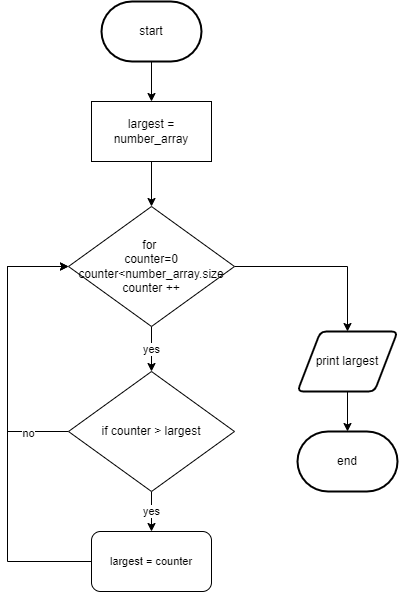

The diagram above was exported from draw.io. Its source (the exported page's mxGraphModel, read from the mxfile embedded in the PNG):
<mxGraphModel dx="690" dy="534" grid="1" gridSize="10" guides="1" tooltips="1" connect="1" arrows="1" fold="1" page="1" pageScale="1" pageWidth="827" pageHeight="1169" math="0" shadow="0">
  <root>
    <mxCell id="0" />
    <mxCell id="1" parent="0" />
    <mxCell id="119" value="end" style="strokeWidth=2;html=1;shape=mxgraph.flowchart.terminator;whiteSpace=wrap;" parent="1" vertex="1">
      <mxGeometry x="570" y="750" width="100" height="60" as="geometry" />
    </mxCell>
    <mxCell id="144" value="yes" style="edgeStyle=orthogonalEdgeStyle;shape=connector;rounded=0;html=1;exitX=0.5;exitY=1;exitDx=0;exitDy=0;entryX=0.5;entryY=0;entryDx=0;entryDy=0;labelBackgroundColor=default;fontFamily=Helvetica;fontSize=11;fontColor=default;endArrow=classic;strokeColor=default;" parent="1" source="122" edge="1">
      <mxGeometry relative="1" as="geometry">
        <mxPoint x="424" y="690" as="targetPoint" />
      </mxGeometry>
    </mxCell>
    <mxCell id="158" style="edgeStyle=orthogonalEdgeStyle;shape=connector;rounded=0;html=1;exitX=1;exitY=0.5;exitDx=0;exitDy=0;entryX=0.5;entryY=0;entryDx=0;entryDy=0;labelBackgroundColor=default;fontFamily=Helvetica;fontSize=11;fontColor=default;endArrow=classic;strokeColor=default;" edge="1" parent="1" source="122" target="148">
      <mxGeometry relative="1" as="geometry" />
    </mxCell>
    <mxCell id="122" value="for&amp;nbsp;&lt;br&gt;counter=0&lt;br&gt;counter&amp;lt;number_array.size&lt;br&gt;counter ++" style="rhombus;whiteSpace=wrap;html=1;" parent="1" vertex="1">
      <mxGeometry x="341" y="525" width="166" height="120" as="geometry" />
    </mxCell>
    <mxCell id="142" style="edgeStyle=orthogonalEdgeStyle;shape=connector;rounded=0;html=1;exitX=0.5;exitY=1;exitDx=0;exitDy=0;exitPerimeter=0;entryX=0.5;entryY=0;entryDx=0;entryDy=0;labelBackgroundColor=default;fontFamily=Helvetica;fontSize=11;fontColor=default;endArrow=classic;strokeColor=default;" parent="1" source="140" target="141" edge="1">
      <mxGeometry relative="1" as="geometry" />
    </mxCell>
    <mxCell id="140" value="start" style="strokeWidth=2;html=1;shape=mxgraph.flowchart.terminator;whiteSpace=wrap;" parent="1" vertex="1">
      <mxGeometry x="374" y="320" width="100" height="60" as="geometry" />
    </mxCell>
    <mxCell id="143" style="edgeStyle=orthogonalEdgeStyle;shape=connector;rounded=0;html=1;exitX=0.5;exitY=1;exitDx=0;exitDy=0;entryX=0.5;entryY=0;entryDx=0;entryDy=0;labelBackgroundColor=default;fontFamily=Helvetica;fontSize=11;fontColor=default;endArrow=classic;strokeColor=default;" parent="1" source="141" target="122" edge="1">
      <mxGeometry relative="1" as="geometry" />
    </mxCell>
    <mxCell id="141" value="largest = number_array" style="rounded=0;whiteSpace=wrap;html=1;" parent="1" vertex="1">
      <mxGeometry x="364" y="420" width="120" height="60" as="geometry" />
    </mxCell>
    <mxCell id="151" style="edgeStyle=orthogonalEdgeStyle;shape=connector;rounded=0;html=1;exitX=0.5;exitY=1;exitDx=0;exitDy=0;entryX=0.5;entryY=0;entryDx=0;entryDy=0;entryPerimeter=0;labelBackgroundColor=default;fontFamily=Helvetica;fontSize=11;fontColor=default;endArrow=classic;strokeColor=default;" parent="1" source="148" target="119" edge="1">
      <mxGeometry relative="1" as="geometry" />
    </mxCell>
    <mxCell id="148" value="print largest" style="shape=parallelogram;html=1;strokeWidth=2;perimeter=parallelogramPerimeter;whiteSpace=wrap;rounded=1;arcSize=12;size=0.23;" parent="1" vertex="1">
      <mxGeometry x="570" y="650" width="100" height="60" as="geometry" />
    </mxCell>
    <mxCell id="155" style="edgeStyle=orthogonalEdgeStyle;shape=connector;rounded=0;html=1;exitX=0;exitY=0.5;exitDx=0;exitDy=0;entryX=0;entryY=0.5;entryDx=0;entryDy=0;labelBackgroundColor=default;fontFamily=Helvetica;fontSize=11;fontColor=default;endArrow=classic;strokeColor=default;" edge="1" parent="1" source="152" target="122">
      <mxGeometry relative="1" as="geometry">
        <Array as="points">
          <mxPoint x="280" y="750" />
          <mxPoint x="280" y="585" />
        </Array>
      </mxGeometry>
    </mxCell>
    <mxCell id="156" value="no" style="edgeLabel;html=1;align=center;verticalAlign=middle;resizable=0;points=[];fontSize=11;fontFamily=Helvetica;fontColor=default;" vertex="1" connectable="0" parent="155">
      <mxGeometry x="-0.7129" y="1" relative="1" as="geometry">
        <mxPoint as="offset" />
      </mxGeometry>
    </mxCell>
    <mxCell id="159" value="yes" style="edgeStyle=orthogonalEdgeStyle;shape=connector;rounded=0;html=1;exitX=0.5;exitY=1;exitDx=0;exitDy=0;labelBackgroundColor=default;fontFamily=Helvetica;fontSize=11;fontColor=default;endArrow=classic;strokeColor=default;" edge="1" parent="1" source="152" target="153">
      <mxGeometry relative="1" as="geometry" />
    </mxCell>
    <mxCell id="152" value="if counter &amp;gt; largest" style="rhombus;whiteSpace=wrap;html=1;" vertex="1" parent="1">
      <mxGeometry x="341" y="690" width="166" height="120" as="geometry" />
    </mxCell>
    <mxCell id="157" style="edgeStyle=orthogonalEdgeStyle;shape=connector;rounded=0;html=1;exitX=0;exitY=0.5;exitDx=0;exitDy=0;entryX=0;entryY=0.5;entryDx=0;entryDy=0;labelBackgroundColor=default;fontFamily=Helvetica;fontSize=11;fontColor=default;endArrow=classic;strokeColor=default;" edge="1" parent="1" source="153" target="122">
      <mxGeometry relative="1" as="geometry">
        <Array as="points">
          <mxPoint x="280" y="880" />
          <mxPoint x="280" y="585" />
        </Array>
      </mxGeometry>
    </mxCell>
    <mxCell id="153" value="largest = counter" style="rounded=1;whiteSpace=wrap;html=1;fontFamily=Helvetica;fontSize=11;fontColor=default;" vertex="1" parent="1">
      <mxGeometry x="364" y="850" width="120" height="60" as="geometry" />
    </mxCell>
  </root>
</mxGraphModel>